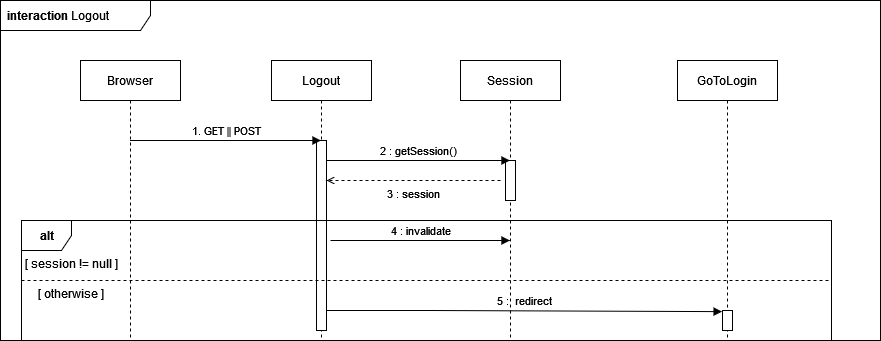

The diagram above was exported from draw.io. Its source (the exported page's mxGraphModel, read from the mxfile embedded in the PNG):
<mxGraphModel dx="868" dy="416" grid="1" gridSize="10" guides="1" tooltips="1" connect="1" arrows="1" fold="1" page="1" pageScale="1" pageWidth="827" pageHeight="1169" math="0" shadow="0">
  <root>
    <mxCell id="0" />
    <mxCell id="1" parent="0" />
    <mxCell id="Saegmi9vcP_WkpNnHRly-1" value="&lt;b&gt;interaction&lt;/b&gt; Logout" style="shape=umlFrame;whiteSpace=wrap;html=1;width=150;height=30;boundedLbl=1;verticalAlign=middle;align=left;spacingLeft=5;" parent="1" vertex="1">
      <mxGeometry x="50" y="40" width="880" height="340" as="geometry" />
    </mxCell>
    <mxCell id="Saegmi9vcP_WkpNnHRly-10" value="Browser" style="shape=umlLifeline;perimeter=lifelinePerimeter;whiteSpace=wrap;html=1;container=1;collapsible=0;recursiveResize=0;outlineConnect=0;" parent="1" vertex="1">
      <mxGeometry x="130" y="100" width="100" height="280" as="geometry" />
    </mxCell>
    <mxCell id="Saegmi9vcP_WkpNnHRly-11" value="Logout" style="shape=umlLifeline;perimeter=lifelinePerimeter;whiteSpace=wrap;html=1;container=1;collapsible=0;recursiveResize=0;outlineConnect=0;" parent="1" vertex="1">
      <mxGeometry x="321" y="100" width="100" height="280" as="geometry" />
    </mxCell>
    <mxCell id="Saegmi9vcP_WkpNnHRly-15" value="" style="html=1;points=[];perimeter=orthogonalPerimeter;" parent="Saegmi9vcP_WkpNnHRly-11" vertex="1">
      <mxGeometry x="45" y="80" width="10" height="190" as="geometry" />
    </mxCell>
    <mxCell id="Saegmi9vcP_WkpNnHRly-16" value="" style="html=1;verticalAlign=bottom;labelBackgroundColor=none;endArrow=none;endFill=1;rounded=0;" parent="Saegmi9vcP_WkpNnHRly-11" source="Saegmi9vcP_WkpNnHRly-11" target="Saegmi9vcP_WkpNnHRly-15" edge="1">
      <mxGeometry width="160" relative="1" as="geometry">
        <mxPoint x="48.16666666666674" y="110" as="sourcePoint" />
        <mxPoint x="455.5" y="110" as="targetPoint" />
        <Array as="points" />
      </mxGeometry>
    </mxCell>
    <mxCell id="Saegmi9vcP_WkpNnHRly-12" value="Session" style="shape=umlLifeline;perimeter=lifelinePerimeter;whiteSpace=wrap;html=1;container=1;collapsible=0;recursiveResize=0;outlineConnect=0;" parent="1" vertex="1">
      <mxGeometry x="510" y="100" width="100" height="280" as="geometry" />
    </mxCell>
    <mxCell id="Saegmi9vcP_WkpNnHRly-17" value="" style="html=1;points=[];perimeter=orthogonalPerimeter;" parent="Saegmi9vcP_WkpNnHRly-12" vertex="1">
      <mxGeometry x="45" y="100" width="10" height="40" as="geometry" />
    </mxCell>
    <mxCell id="Saegmi9vcP_WkpNnHRly-22" value="&lt;b&gt;alt&lt;/b&gt;" style="shape=umlFrame;tabPosition=left;html=1;boundedLbl=1;labelInHeader=1;width=50;height=30;" parent="1" vertex="1">
      <mxGeometry x="71" y="260" width="810" height="120" as="geometry" />
    </mxCell>
    <mxCell id="Saegmi9vcP_WkpNnHRly-23" value="[ session != null ]" style="text;align=center;" parent="Saegmi9vcP_WkpNnHRly-22" vertex="1">
      <mxGeometry width="100" height="20" relative="1" as="geometry">
        <mxPoint y="30" as="offset" />
      </mxGeometry>
    </mxCell>
    <mxCell id="0D_cFq4mRB8mI-f8HpmA-3" value="[ otherwise ]" style="text;align=center;" vertex="1" parent="Saegmi9vcP_WkpNnHRly-22">
      <mxGeometry y="60" width="100" height="20" as="geometry" />
    </mxCell>
    <mxCell id="Saegmi9vcP_WkpNnHRly-13" value="1. GET || POST" style="html=1;verticalAlign=bottom;labelBackgroundColor=none;endArrow=block;endFill=1;rounded=0;" parent="1" source="Saegmi9vcP_WkpNnHRly-10" target="Saegmi9vcP_WkpNnHRly-11" edge="1">
      <mxGeometry width="160" relative="1" as="geometry">
        <mxPoint x="400" y="290" as="sourcePoint" />
        <mxPoint x="560" y="290" as="targetPoint" />
        <Array as="points">
          <mxPoint x="260" y="180" />
        </Array>
      </mxGeometry>
    </mxCell>
    <mxCell id="Saegmi9vcP_WkpNnHRly-14" value="2 : getSession()" style="html=1;verticalAlign=bottom;labelBackgroundColor=none;endArrow=block;endFill=1;rounded=0;startArrow=none;" parent="1" source="Saegmi9vcP_WkpNnHRly-15" target="Saegmi9vcP_WkpNnHRly-12" edge="1">
      <mxGeometry width="160" relative="1" as="geometry">
        <mxPoint x="169.16666666666674" y="190" as="sourcePoint" />
        <mxPoint x="379.5" y="190" as="targetPoint" />
        <Array as="points">
          <mxPoint x="470" y="200" />
        </Array>
      </mxGeometry>
    </mxCell>
    <mxCell id="Saegmi9vcP_WkpNnHRly-19" value="&lt;div&gt;3 : session&lt;/div&gt;" style="html=1;verticalAlign=top;labelBackgroundColor=none;endArrow=open;endFill=0;dashed=1;rounded=0;" parent="1" target="Saegmi9vcP_WkpNnHRly-15" edge="1">
      <mxGeometry width="160" relative="1" as="geometry">
        <mxPoint x="550" y="220" as="sourcePoint" />
        <mxPoint x="530" y="130" as="targetPoint" />
        <Array as="points">
          <mxPoint x="460" y="220" />
        </Array>
      </mxGeometry>
    </mxCell>
    <mxCell id="Saegmi9vcP_WkpNnHRly-24" value="4 : invalidate" style="html=1;verticalAlign=bottom;labelBackgroundColor=none;endArrow=block;endFill=1;rounded=0;" parent="1" target="Saegmi9vcP_WkpNnHRly-12" edge="1">
      <mxGeometry width="160" relative="1" as="geometry">
        <mxPoint x="380" y="280" as="sourcePoint" />
        <mxPoint x="536" y="309.33" as="targetPoint" />
        <Array as="points">
          <mxPoint x="470" y="280" />
        </Array>
      </mxGeometry>
    </mxCell>
    <mxCell id="Saegmi9vcP_WkpNnHRly-30" value="GoToLogin" style="shape=umlLifeline;perimeter=lifelinePerimeter;whiteSpace=wrap;html=1;container=1;collapsible=0;recursiveResize=0;outlineConnect=0;" parent="1" vertex="1">
      <mxGeometry x="727" y="100" width="100" height="280" as="geometry" />
    </mxCell>
    <mxCell id="Saegmi9vcP_WkpNnHRly-31" value="" style="html=1;points=[];perimeter=orthogonalPerimeter;" parent="Saegmi9vcP_WkpNnHRly-30" vertex="1">
      <mxGeometry x="45" y="250" width="10" height="20" as="geometry" />
    </mxCell>
    <mxCell id="Saegmi9vcP_WkpNnHRly-28" value="5 :&amp;nbsp; redirect" style="html=1;verticalAlign=bottom;labelBackgroundColor=none;endArrow=block;endFill=1;rounded=0;entryX=-0.044;entryY=0.056;entryDx=0;entryDy=0;entryPerimeter=0;" parent="1" source="Saegmi9vcP_WkpNnHRly-15" target="Saegmi9vcP_WkpNnHRly-31" edge="1">
      <mxGeometry width="160" relative="1" as="geometry">
        <mxPoint x="380" y="290" as="sourcePoint" />
        <mxPoint x="740" y="350" as="targetPoint" />
        <Array as="points">
          <mxPoint x="480" y="350" />
        </Array>
      </mxGeometry>
    </mxCell>
    <mxCell id="0D_cFq4mRB8mI-f8HpmA-2" value="" style="endArrow=none;dashed=1;html=1;rounded=0;exitX=0;exitY=0.5;exitDx=0;exitDy=0;exitPerimeter=0;entryX=1;entryY=0.5;entryDx=0;entryDy=0;entryPerimeter=0;" edge="1" parent="1" source="Saegmi9vcP_WkpNnHRly-22" target="Saegmi9vcP_WkpNnHRly-22">
      <mxGeometry width="50" height="50" relative="1" as="geometry">
        <mxPoint x="460" y="240" as="sourcePoint" />
        <mxPoint x="510" y="190" as="targetPoint" />
      </mxGeometry>
    </mxCell>
  </root>
</mxGraphModel>